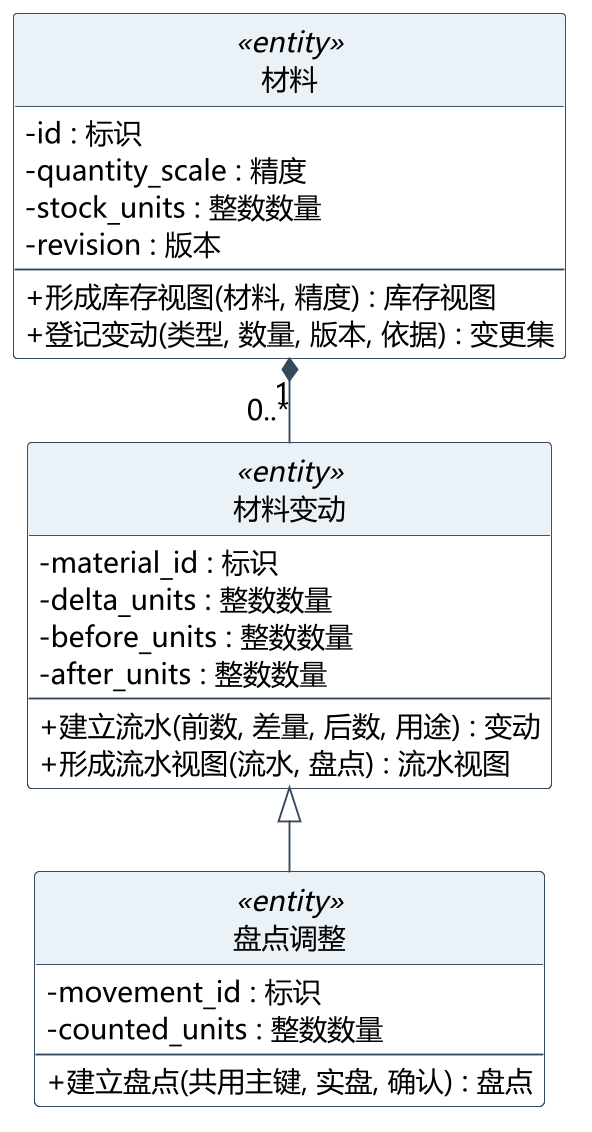

The diagram above was rendered by PlantUML. Its source (embedded in the PNG):
@startuml
skinparam backgroundColor white
skinparam shadowing false
skinparam defaultFontName Microsoft YaHei
skinparam defaultFontSize 15
skinparam dpi 180
skinparam ArrowColor #34495E
skinparam classAttributeIconSize 0
skinparam class {
 BackgroundColor white
 BorderColor #34495E
 HeaderBackgroundColor #EAF1F7
}
hide circle
skinparam nodesep 35
skinparam ranksep 45
top to bottom direction
class "材料" as E0 <<entity>> {
- id : 标识
- quantity_scale : 精度
- stock_units : 整数数量
- revision : 版本
--
+ 形成库存视图(材料, 精度) : 库存视图
+ 登记变动(类型, 数量, 版本, 依据) : 变更集
}
class "材料变动" as E1 <<entity>> {
- material_id : 标识
- delta_units : 整数数量
- before_units : 整数数量
- after_units : 整数数量
--
+ 建立流水(前数, 差量, 后数, 用途) : 变动
+ 形成流水视图(流水, 盘点) : 流水视图
}
class "盘点调整" as E2 <<entity>> {
- movement_id : 标识
- counted_units : 整数数量
--
+ 建立盘点(共用主键, 实盘, 确认) : 盘点
}
E0 "1" *-- "0..*" E1
E1 <|-- E2
@enduml